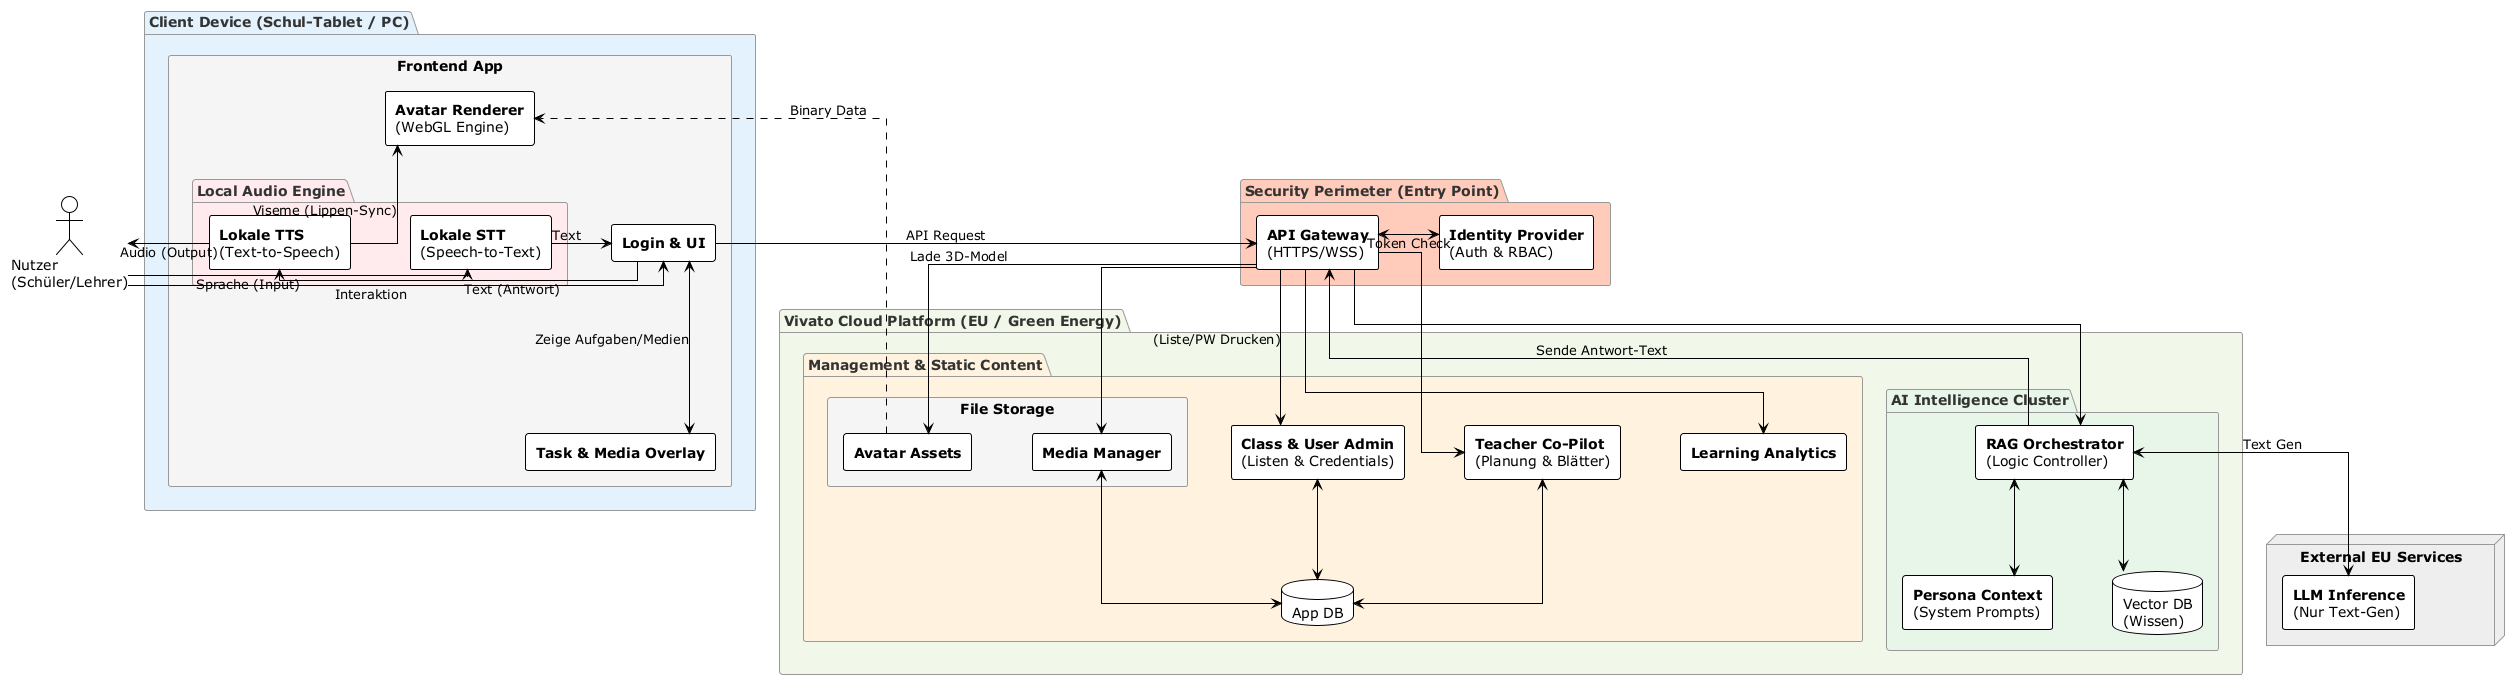

The diagram above was rendered by PlantUML. Its source (embedded in the PNG):
@startuml
' Systemarchitektur AI Lern-Buddy
' Fokus: Lokale Audio-Engine & Teacher Admin Tools

!theme plain
skinparam componentStyle rectangle
skinparam linetype ortho
skinparam nodesep 60
skinparam ranksep 50

' --- STYLING ---
skinparam package {
    BackgroundColor #F5F5F5
    BorderColor #999999
    FontColor #333333
}

actor "Nutzer\n(Schüler/Lehrer)" as User

' ==========================================
' 1. CLIENT LAYER (Das Endgerät)
' ==========================================
package "Client Device (Schul-Tablet / PC)" #E3F2FD {
    component "Frontend App" as Client {
        [**Login & UI**] as UI
        [**Avatar Renderer**\n(WebGL Engine)] as Renderer
        
        ' Task View Integration
        [**Task & Media Overlay**] as Overlay

        ' Local Audio Cluster
        package "Local Audio Engine" #FFEBEE {
             [**Lokale STT**\n(Speech-to-Text)] as STT
             [**Lokale TTS**\n(Text-to-Speech)] as TTS
        }
    }
}

' ==========================================
' 2. SECURITY GATEKEEPER
' ==========================================
package "Security Perimeter (Entry Point)" #FFCCBC {
    [**API Gateway**\n(HTTPS/WSS)] as Gateway
    [**Identity Provider**\n(Auth & RBAC)] as Auth
}

' ==========================================
' 3. VIVATO CLOUD PLATFORM
' ==========================================
package "Vivato Cloud Platform (EU / Green Energy)" #F1F8E9 {
    
    ' Linke Säule: Management & Content
    package "Management & Static Content" #FFF3E0 {
        [**Teacher Co-Pilot**\n(Planung & Blätter)] as Planner
        [**Class & User Admin**\n(Listen & Credentials)] as UserAdmin
        [**Learning Analytics**] as Analytics
        
        component "File Storage" {
            [**Media Manager**] as Media
            [**Avatar Assets**] as AvatarFiles
        }
        database "App DB" as DB_App
    }

    ' Rechte Säule: AI Intelligence (Logik)
    package "AI Intelligence Cluster" #E8F5E9 {
        [**RAG Orchestrator**\n(Logic Controller)] as RAG
        [**Persona Context**\n(System Prompts)] as Context
        database "Vector DB\n(Wissen)" as DB_Vec
    }
}

' ==========================================
' 4. EXTERNAL SERVICES
' ==========================================
node "External EU Services" #EEEEEE {
    [**LLM Inference**\n(Nur Text-Gen)] as LLM
}

' ==========================================
' CONNECTIONS & FLOW
' ==========================================

' Client Interaction
User -> UI : Interaktion
User -> STT : Sprache (Input)
STT -> UI : Text
UI -> TTS : Text (Antwort)
TTS -> User : Audio (Output)
TTS -up-> Renderer : Viseme (Lippen-Sync)
UI <--> Overlay : Zeige Aufgaben/Medien

' Security
UI -> Gateway : API Request
Gateway <-> Auth : Token Check

' Business Logic Routing
Gateway -down-> Planner
Gateway -down-> UserAdmin : (Liste/PW Drucken)
Gateway -down-> Analytics
Gateway -down-> RAG
Gateway -down-> Media

' Asset Loading
Gateway -down-> AvatarFiles : Lade 3D-Model
AvatarFiles ..> Renderer : Binary Data

' AI Flow (Text Only)
RAG <--> Context
RAG <--> DB_Vec
RAG <--> LLM : Text Gen
RAG --> Gateway : Sende Antwort-Text

' Data Persistence
Planner <--> DB_App
UserAdmin <--> DB_App
Media <--> DB_App
@enduml